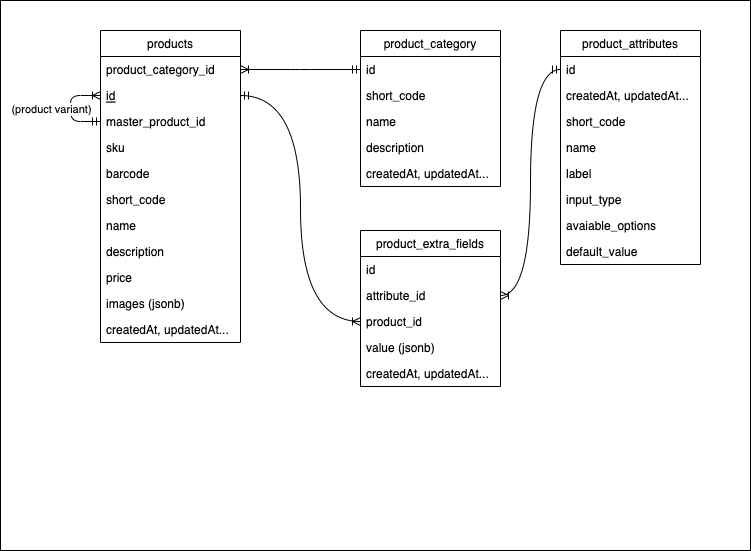

The diagram above was exported from draw.io. Its source (the exported page's mxGraphModel, read from the mxfile embedded in the PNG):
<mxGraphModel dx="788" dy="639" grid="1" gridSize="10" guides="1" tooltips="1" connect="1" arrows="1" fold="1" page="1" pageScale="1" pageWidth="1100" pageHeight="850" background="none" math="0" shadow="0">
  <root>
    <mxCell id="0" />
    <mxCell id="1" parent="0" />
    <mxCell id="59" value="" style="rounded=0;whiteSpace=wrap;html=1;" parent="1" vertex="1">
      <mxGeometry x="10" y="10" width="750" height="550" as="geometry" />
    </mxCell>
    <mxCell id="95" value="products" style="swimlane;fontStyle=0;childLayout=stackLayout;horizontal=1;startSize=26;fillColor=none;horizontalStack=0;resizeParent=1;resizeParentMax=0;resizeLast=0;collapsible=1;marginBottom=0;" parent="1" vertex="1">
      <mxGeometry x="110" y="40" width="140" height="312" as="geometry" />
    </mxCell>
    <mxCell id="115" value="product_category_id" style="text;strokeColor=none;fillColor=none;align=left;verticalAlign=top;spacingLeft=4;spacingRight=4;overflow=hidden;rotatable=0;points=[[0,0.5],[1,0.5]];portConstraint=eastwest;" parent="95" vertex="1">
      <mxGeometry y="26" width="140" height="26" as="geometry" />
    </mxCell>
    <mxCell id="96" value="id" style="text;strokeColor=none;fillColor=none;align=left;verticalAlign=top;spacingLeft=4;spacingRight=4;overflow=hidden;rotatable=0;points=[[0,0.5],[1,0.5]];portConstraint=eastwest;fontStyle=4" parent="95" vertex="1">
      <mxGeometry y="52" width="140" height="26" as="geometry" />
    </mxCell>
    <mxCell id="135" style="edgeStyle=orthogonalEdgeStyle;html=1;entryX=0;entryY=0.5;entryDx=0;entryDy=0;exitX=0;exitY=0.5;exitDx=0;exitDy=0;endArrow=ERoneToMany;endFill=0;startArrow=ERmandOne;startFill=0;" edge="1" parent="95" source="134" target="96">
      <mxGeometry relative="1" as="geometry">
        <Array as="points">
          <mxPoint x="-30" y="91" />
          <mxPoint x="-30" y="65" />
        </Array>
      </mxGeometry>
    </mxCell>
    <mxCell id="137" value="(product variant)" style="edgeLabel;html=1;align=center;verticalAlign=middle;resizable=0;points=[];" vertex="1" connectable="0" parent="135">
      <mxGeometry x="-0.0194" relative="1" as="geometry">
        <mxPoint x="-20" y="-1" as="offset" />
      </mxGeometry>
    </mxCell>
    <mxCell id="134" value="master_product_id" style="text;strokeColor=none;fillColor=none;align=left;verticalAlign=top;spacingLeft=4;spacingRight=4;overflow=hidden;rotatable=0;points=[[0,0.5],[1,0.5]];portConstraint=eastwest;" vertex="1" parent="95">
      <mxGeometry y="78" width="140" height="26" as="geometry" />
    </mxCell>
    <mxCell id="97" value="sku" style="text;strokeColor=none;fillColor=none;align=left;verticalAlign=top;spacingLeft=4;spacingRight=4;overflow=hidden;rotatable=0;points=[[0,0.5],[1,0.5]];portConstraint=eastwest;" parent="95" vertex="1">
      <mxGeometry y="104" width="140" height="26" as="geometry" />
    </mxCell>
    <mxCell id="98" value="barcode" style="text;strokeColor=none;fillColor=none;align=left;verticalAlign=top;spacingLeft=4;spacingRight=4;overflow=hidden;rotatable=0;points=[[0,0.5],[1,0.5]];portConstraint=eastwest;" parent="95" vertex="1">
      <mxGeometry y="130" width="140" height="26" as="geometry" />
    </mxCell>
    <mxCell id="99" value="short_code" style="text;strokeColor=none;fillColor=none;align=left;verticalAlign=top;spacingLeft=4;spacingRight=4;overflow=hidden;rotatable=0;points=[[0,0.5],[1,0.5]];portConstraint=eastwest;" parent="95" vertex="1">
      <mxGeometry y="156" width="140" height="26" as="geometry" />
    </mxCell>
    <mxCell id="100" value="name" style="text;strokeColor=none;fillColor=none;align=left;verticalAlign=top;spacingLeft=4;spacingRight=4;overflow=hidden;rotatable=0;points=[[0,0.5],[1,0.5]];portConstraint=eastwest;" parent="95" vertex="1">
      <mxGeometry y="182" width="140" height="26" as="geometry" />
    </mxCell>
    <mxCell id="101" value="description" style="text;strokeColor=none;fillColor=none;align=left;verticalAlign=top;spacingLeft=4;spacingRight=4;overflow=hidden;rotatable=0;points=[[0,0.5],[1,0.5]];portConstraint=eastwest;" parent="95" vertex="1">
      <mxGeometry y="208" width="140" height="26" as="geometry" />
    </mxCell>
    <mxCell id="102" value="price" style="text;strokeColor=none;fillColor=none;align=left;verticalAlign=top;spacingLeft=4;spacingRight=4;overflow=hidden;rotatable=0;points=[[0,0.5],[1,0.5]];portConstraint=eastwest;" parent="95" vertex="1">
      <mxGeometry y="234" width="140" height="26" as="geometry" />
    </mxCell>
    <mxCell id="103" value="images (jsonb)" style="text;strokeColor=none;fillColor=none;align=left;verticalAlign=top;spacingLeft=4;spacingRight=4;overflow=hidden;rotatable=0;points=[[0,0.5],[1,0.5]];portConstraint=eastwest;" parent="95" vertex="1">
      <mxGeometry y="260" width="140" height="26" as="geometry" />
    </mxCell>
    <mxCell id="104" value="createdAt, updatedAt..." style="text;strokeColor=none;fillColor=none;align=left;verticalAlign=top;spacingLeft=4;spacingRight=4;overflow=hidden;rotatable=0;points=[[0,0.5],[1,0.5]];portConstraint=eastwest;" parent="95" vertex="1">
      <mxGeometry y="286" width="140" height="26" as="geometry" />
    </mxCell>
    <mxCell id="105" value="product_category" style="swimlane;fontStyle=0;childLayout=stackLayout;horizontal=1;startSize=26;fillColor=none;horizontalStack=0;resizeParent=1;resizeParentMax=0;resizeLast=0;collapsible=1;marginBottom=0;" parent="1" vertex="1">
      <mxGeometry x="370" y="40" width="140" height="156" as="geometry" />
    </mxCell>
    <mxCell id="106" value="id" style="text;strokeColor=none;fillColor=none;align=left;verticalAlign=top;spacingLeft=4;spacingRight=4;overflow=hidden;rotatable=0;points=[[0,0.5],[1,0.5]];portConstraint=eastwest;" parent="105" vertex="1">
      <mxGeometry y="26" width="140" height="26" as="geometry" />
    </mxCell>
    <mxCell id="109" value="short_code" style="text;strokeColor=none;fillColor=none;align=left;verticalAlign=top;spacingLeft=4;spacingRight=4;overflow=hidden;rotatable=0;points=[[0,0.5],[1,0.5]];portConstraint=eastwest;" parent="105" vertex="1">
      <mxGeometry y="52" width="140" height="26" as="geometry" />
    </mxCell>
    <mxCell id="110" value="name" style="text;strokeColor=none;fillColor=none;align=left;verticalAlign=top;spacingLeft=4;spacingRight=4;overflow=hidden;rotatable=0;points=[[0,0.5],[1,0.5]];portConstraint=eastwest;" parent="105" vertex="1">
      <mxGeometry y="78" width="140" height="26" as="geometry" />
    </mxCell>
    <mxCell id="111" value="description" style="text;strokeColor=none;fillColor=none;align=left;verticalAlign=top;spacingLeft=4;spacingRight=4;overflow=hidden;rotatable=0;points=[[0,0.5],[1,0.5]];portConstraint=eastwest;" parent="105" vertex="1">
      <mxGeometry y="104" width="140" height="26" as="geometry" />
    </mxCell>
    <mxCell id="114" value="createdAt, updatedAt..." style="text;strokeColor=none;fillColor=none;align=left;verticalAlign=top;spacingLeft=4;spacingRight=4;overflow=hidden;rotatable=0;points=[[0,0.5],[1,0.5]];portConstraint=eastwest;" parent="105" vertex="1">
      <mxGeometry y="130" width="140" height="26" as="geometry" />
    </mxCell>
    <mxCell id="116" style="edgeStyle=elbowEdgeStyle;html=1;entryX=1;entryY=0.5;entryDx=0;entryDy=0;elbow=vertical;startArrow=ERmandOne;startFill=0;endArrow=ERoneToMany;endFill=0;" parent="1" source="106" target="115" edge="1">
      <mxGeometry relative="1" as="geometry" />
    </mxCell>
    <mxCell id="117" value="product_attributes" style="swimlane;fontStyle=0;childLayout=stackLayout;horizontal=1;startSize=26;fillColor=none;horizontalStack=0;resizeParent=1;resizeParentMax=0;resizeLast=0;collapsible=1;marginBottom=0;" parent="1" vertex="1">
      <mxGeometry x="570" y="40" width="140" height="234" as="geometry" />
    </mxCell>
    <mxCell id="118" value="id" style="text;strokeColor=none;fillColor=none;align=left;verticalAlign=top;spacingLeft=4;spacingRight=4;overflow=hidden;rotatable=0;points=[[0,0.5],[1,0.5]];portConstraint=eastwest;" parent="117" vertex="1">
      <mxGeometry y="26" width="140" height="26" as="geometry" />
    </mxCell>
    <mxCell id="122" value="createdAt, updatedAt..." style="text;strokeColor=none;fillColor=none;align=left;verticalAlign=top;spacingLeft=4;spacingRight=4;overflow=hidden;rotatable=0;points=[[0,0.5],[1,0.5]];portConstraint=eastwest;" parent="117" vertex="1">
      <mxGeometry y="52" width="140" height="26" as="geometry" />
    </mxCell>
    <mxCell id="119" value="short_code" style="text;strokeColor=none;fillColor=none;align=left;verticalAlign=top;spacingLeft=4;spacingRight=4;overflow=hidden;rotatable=0;points=[[0,0.5],[1,0.5]];portConstraint=eastwest;" parent="117" vertex="1">
      <mxGeometry y="78" width="140" height="26" as="geometry" />
    </mxCell>
    <mxCell id="120" value="name" style="text;strokeColor=none;fillColor=none;align=left;verticalAlign=top;spacingLeft=4;spacingRight=4;overflow=hidden;rotatable=0;points=[[0,0.5],[1,0.5]];portConstraint=eastwest;" parent="117" vertex="1">
      <mxGeometry y="104" width="140" height="26" as="geometry" />
    </mxCell>
    <mxCell id="121" value="label" style="text;strokeColor=none;fillColor=none;align=left;verticalAlign=top;spacingLeft=4;spacingRight=4;overflow=hidden;rotatable=0;points=[[0,0.5],[1,0.5]];portConstraint=eastwest;" parent="117" vertex="1">
      <mxGeometry y="130" width="140" height="26" as="geometry" />
    </mxCell>
    <mxCell id="129" value="input_type" style="text;strokeColor=none;fillColor=none;align=left;verticalAlign=top;spacingLeft=4;spacingRight=4;overflow=hidden;rotatable=0;points=[[0,0.5],[1,0.5]];portConstraint=eastwest;" parent="117" vertex="1">
      <mxGeometry y="156" width="140" height="26" as="geometry" />
    </mxCell>
    <mxCell id="130" value="avaiable_options" style="text;strokeColor=none;fillColor=none;align=left;verticalAlign=top;spacingLeft=4;spacingRight=4;overflow=hidden;rotatable=0;points=[[0,0.5],[1,0.5]];portConstraint=eastwest;" parent="117" vertex="1">
      <mxGeometry y="182" width="140" height="26" as="geometry" />
    </mxCell>
    <mxCell id="131" value="default_value" style="text;strokeColor=none;fillColor=none;align=left;verticalAlign=top;spacingLeft=4;spacingRight=4;overflow=hidden;rotatable=0;points=[[0,0.5],[1,0.5]];portConstraint=eastwest;" parent="117" vertex="1">
      <mxGeometry y="208" width="140" height="26" as="geometry" />
    </mxCell>
    <mxCell id="123" value="product_extra_fields" style="swimlane;fontStyle=0;childLayout=stackLayout;horizontal=1;startSize=26;fillColor=none;horizontalStack=0;resizeParent=1;resizeParentMax=0;resizeLast=0;collapsible=1;marginBottom=0;" parent="1" vertex="1">
      <mxGeometry x="370" y="240" width="140" height="156" as="geometry" />
    </mxCell>
    <mxCell id="124" value="id" style="text;strokeColor=none;fillColor=none;align=left;verticalAlign=top;spacingLeft=4;spacingRight=4;overflow=hidden;rotatable=0;points=[[0,0.5],[1,0.5]];portConstraint=eastwest;" parent="123" vertex="1">
      <mxGeometry y="26" width="140" height="26" as="geometry" />
    </mxCell>
    <mxCell id="125" value="attribute_id" style="text;strokeColor=none;fillColor=none;align=left;verticalAlign=top;spacingLeft=4;spacingRight=4;overflow=hidden;rotatable=0;points=[[0,0.5],[1,0.5]];portConstraint=eastwest;" parent="123" vertex="1">
      <mxGeometry y="52" width="140" height="26" as="geometry" />
    </mxCell>
    <mxCell id="126" value="product_id" style="text;strokeColor=none;fillColor=none;align=left;verticalAlign=top;spacingLeft=4;spacingRight=4;overflow=hidden;rotatable=0;points=[[0,0.5],[1,0.5]];portConstraint=eastwest;" parent="123" vertex="1">
      <mxGeometry y="78" width="140" height="26" as="geometry" />
    </mxCell>
    <mxCell id="127" value="value (jsonb)" style="text;strokeColor=none;fillColor=none;align=left;verticalAlign=top;spacingLeft=4;spacingRight=4;overflow=hidden;rotatable=0;points=[[0,0.5],[1,0.5]];portConstraint=eastwest;" parent="123" vertex="1">
      <mxGeometry y="104" width="140" height="26" as="geometry" />
    </mxCell>
    <mxCell id="128" value="createdAt, updatedAt..." style="text;strokeColor=none;fillColor=none;align=left;verticalAlign=top;spacingLeft=4;spacingRight=4;overflow=hidden;rotatable=0;points=[[0,0.5],[1,0.5]];portConstraint=eastwest;" parent="123" vertex="1">
      <mxGeometry y="130" width="140" height="26" as="geometry" />
    </mxCell>
    <mxCell id="132" style="edgeStyle=orthogonalEdgeStyle;elbow=vertical;html=1;entryX=1;entryY=0.5;entryDx=0;entryDy=0;startArrow=ERmandOne;startFill=0;endArrow=ERoneToMany;endFill=0;curved=1;" parent="1" source="118" target="125" edge="1">
      <mxGeometry relative="1" as="geometry" />
    </mxCell>
    <mxCell id="133" style="edgeStyle=orthogonalEdgeStyle;curved=1;html=1;entryX=0;entryY=0.5;entryDx=0;entryDy=0;startArrow=ERmandOne;startFill=0;endArrow=ERoneToMany;endFill=0;elbow=vertical;" parent="1" source="96" target="126" edge="1">
      <mxGeometry relative="1" as="geometry" />
    </mxCell>
  </root>
</mxGraphModel>